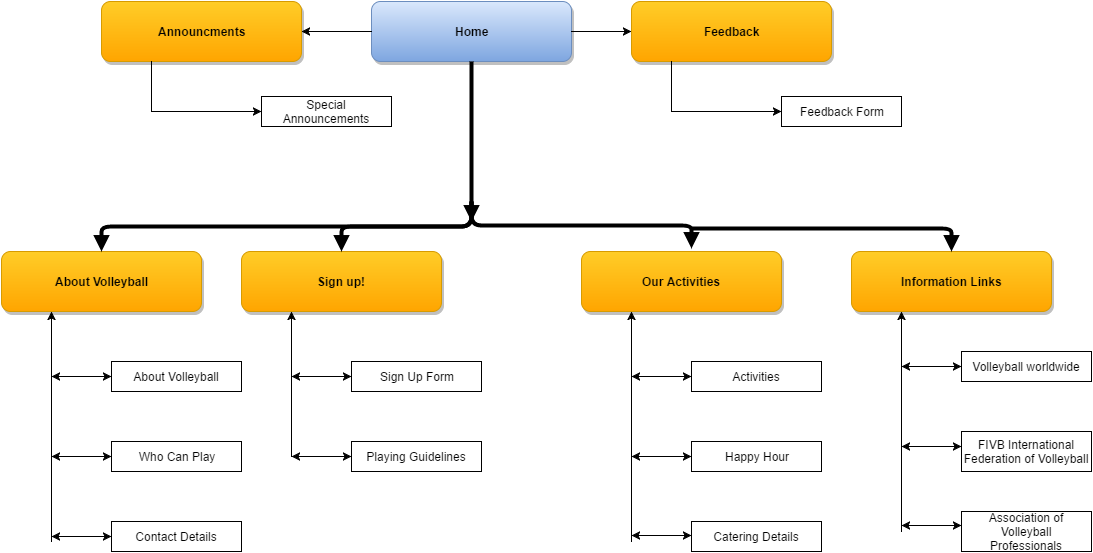

The diagram above was exported from draw.io. Its source (the exported page's mxGraphModel, read from the mxfile embedded in the PNG):
<mxGraphModel dx="2314" dy="1098" grid="1" gridSize="10" guides="1" tooltips="1" connect="1" arrows="1" fold="1" page="1" pageScale="1.5" pageWidth="826" pageHeight="1169" background="#ffffff" math="0" shadow="0">
  <root>
    <mxCell id="0" style=";html=1;" />
    <mxCell id="1" style=";html=1;" parent="0" />
    <mxCell id="2" value="Home" style="rounded=1;shadow=1;fontStyle=1;html=1;plain-blue" vertex="1" parent="1">
      <mxGeometry x="650" y="40" width="200" height="60" as="geometry" />
    </mxCell>
    <mxCell id="4" value="About Volleyball" style="rounded=1;shadow=1;fontStyle=1;html=1;plain-orange" vertex="1" parent="1">
      <mxGeometry x="280" y="290" width="200" height="60" as="geometry" />
    </mxCell>
    <mxCell id="5" value="Sign up!" style="rounded=1;shadow=1;fontStyle=1;html=1;plain-orange" vertex="1" parent="1">
      <mxGeometry x="520" y="290" width="200" height="60" as="geometry" />
    </mxCell>
    <mxCell id="6" value="Information Links" style="rounded=1;shadow=1;fontStyle=1;html=1;plain-orange" vertex="1" parent="1">
      <mxGeometry x="1130" y="290" width="200" height="60" as="geometry" />
    </mxCell>
    <mxCell id="29" value="" style="edgeStyle=elbowEdgeStyle;elbow=vertical;strokeWidth=4;endArrow=block;endFill=1;fontStyle=1;html=1;" edge="1" parent="1" source="2">
      <mxGeometry width="100" height="100" as="geometry">
        <mxPoint y="100" as="sourcePoint" />
        <mxPoint x="750" y="260" as="targetPoint" />
      </mxGeometry>
    </mxCell>
    <mxCell id="30" value="" style="edgeStyle=elbowEdgeStyle;elbow=vertical;strokeWidth=4;endArrow=block;endFill=1;fontStyle=1;html=1;" edge="1" parent="1" target="5">
      <mxGeometry width="100" height="100" as="geometry">
        <mxPoint x="750" y="240" as="sourcePoint" />
        <mxPoint x="100" as="targetPoint" />
      </mxGeometry>
    </mxCell>
    <mxCell id="31" value="" style="edgeStyle=elbowEdgeStyle;elbow=vertical;strokeWidth=4;endArrow=block;endFill=1;fontStyle=1;html=1;" edge="1" parent="1" target="4">
      <mxGeometry width="100" height="100" as="geometry">
        <mxPoint x="750" y="240" as="sourcePoint" />
        <mxPoint x="100" as="targetPoint" />
      </mxGeometry>
    </mxCell>
    <mxCell id="32" value="" style="edgeStyle=elbowEdgeStyle;elbow=vertical;strokeWidth=4;endArrow=block;endFill=1;fontStyle=1;html=1;" edge="1" parent="1">
      <mxGeometry width="100" height="100" as="geometry">
        <mxPoint x="750" y="240" as="sourcePoint" />
        <mxPoint x="970" y="287" as="targetPoint" />
        <Array as="points">
          <mxPoint x="980" y="264" />
        </Array>
      </mxGeometry>
    </mxCell>
    <mxCell id="6d56aac19a4ec052-57" value="Our Activities" style="rounded=1;shadow=1;fontStyle=1;html=1;plain-orange" vertex="1" parent="1">
      <mxGeometry x="860" y="290" width="200" height="60" as="geometry" />
    </mxCell>
    <mxCell id="6d56aac19a4ec052-63" value="" style="edgeStyle=elbowEdgeStyle;elbow=vertical;strokeWidth=4;endArrow=block;endFill=1;fontStyle=1;html=1;" edge="1" parent="1">
      <mxGeometry x="260" y="3" width="100" height="100" as="geometry">
        <mxPoint x="970" y="267" as="sourcePoint" />
        <mxPoint x="1230" y="290" as="targetPoint" />
        <Array as="points">
          <mxPoint x="1240" y="267" />
        </Array>
      </mxGeometry>
    </mxCell>
    <mxCell id="6d56aac19a4ec052-66" value="Announcments" style="rounded=1;shadow=1;fontStyle=1;html=1;plain-orange" vertex="1" parent="1">
      <mxGeometry x="380" y="40" width="200" height="60" as="geometry" />
    </mxCell>
    <mxCell id="6d56aac19a4ec052-68" style="edgeStyle=none;rounded=0;html=1;entryX=1;entryY=0.5;jettySize=auto;orthogonalLoop=1;" edge="1" parent="1" source="2" target="6d56aac19a4ec052-66">
      <mxGeometry relative="1" as="geometry" />
    </mxCell>
    <mxCell id="607bea575890fbf9-32" value="Feedback" style="rounded=1;shadow=1;fontStyle=1;html=1;plain-orange" vertex="1" parent="1">
      <mxGeometry x="910" y="40" width="200" height="60" as="geometry" />
    </mxCell>
    <mxCell id="607bea575890fbf9-33" style="edgeStyle=none;rounded=0;html=1;entryX=0;entryY=0.5;jettySize=auto;orthogonalLoop=1;" edge="1" parent="1" source="2" target="607bea575890fbf9-32">
      <mxGeometry relative="1" as="geometry" />
    </mxCell>
    <mxCell id="607bea575890fbf9-37" value="Who Can Play" style="whiteSpace=wrap;html=1;" vertex="1" parent="1">
      <mxGeometry x="390" y="480" width="130" height="30" as="geometry" />
    </mxCell>
    <mxCell id="607bea575890fbf9-49" value="" style="endArrow=classic;startArrow=classic;html=1;" edge="1" parent="1">
      <mxGeometry width="50" height="50" relative="1" as="geometry">
        <mxPoint x="330" y="495" as="sourcePoint" />
        <mxPoint x="390" y="495" as="targetPoint" />
      </mxGeometry>
    </mxCell>
    <mxCell id="607bea575890fbf9-50" value="About Volleyball" style="whiteSpace=wrap;html=1;" vertex="1" parent="1">
      <mxGeometry x="390" y="400" width="130" height="30" as="geometry" />
    </mxCell>
    <mxCell id="607bea575890fbf9-51" value="" style="endArrow=classic;startArrow=classic;html=1;" edge="1" parent="1">
      <mxGeometry x="330" y="415" width="50" height="50" as="geometry">
        <mxPoint x="330" y="415" as="sourcePoint" />
        <mxPoint x="390" y="415" as="targetPoint" />
      </mxGeometry>
    </mxCell>
    <mxCell id="607bea575890fbf9-52" value="Contact Details" style="whiteSpace=wrap;html=1;" vertex="1" parent="1">
      <mxGeometry x="390" y="560" width="130" height="30" as="geometry" />
    </mxCell>
    <mxCell id="607bea575890fbf9-53" value="" style="endArrow=classic;startArrow=classic;html=1;" edge="1" parent="1">
      <mxGeometry x="330" y="575" width="50" height="50" as="geometry">
        <mxPoint x="330" y="575" as="sourcePoint" />
        <mxPoint x="390" y="575" as="targetPoint" />
      </mxGeometry>
    </mxCell>
    <mxCell id="607bea575890fbf9-57" value="Sign Up Form" style="whiteSpace=wrap;html=1;" vertex="1" parent="1">
      <mxGeometry x="630" y="400" width="130" height="30" as="geometry" />
    </mxCell>
    <mxCell id="607bea575890fbf9-58" value="" style="endArrow=classic;startArrow=classic;html=1;" edge="1" parent="1">
      <mxGeometry x="570" y="415" width="50" height="50" as="geometry">
        <mxPoint x="570" y="415" as="sourcePoint" />
        <mxPoint x="630" y="415" as="targetPoint" />
      </mxGeometry>
    </mxCell>
    <mxCell id="607bea575890fbf9-59" value="Playing Guidelines" style="whiteSpace=wrap;html=1;" vertex="1" parent="1">
      <mxGeometry x="630" y="480" width="130" height="30" as="geometry" />
    </mxCell>
    <mxCell id="607bea575890fbf9-60" value="" style="endArrow=classic;startArrow=classic;html=1;" edge="1" parent="1">
      <mxGeometry x="570" y="495" width="50" height="50" as="geometry">
        <mxPoint x="570" y="495" as="sourcePoint" />
        <mxPoint x="630" y="495" as="targetPoint" />
      </mxGeometry>
    </mxCell>
    <mxCell id="607bea575890fbf9-62" value="Special Announcements" style="whiteSpace=wrap;html=1;" vertex="1" parent="1">
      <mxGeometry x="540" y="135" width="130" height="30" as="geometry" />
    </mxCell>
    <mxCell id="607bea575890fbf9-65" value="Feedback Form" style="whiteSpace=wrap;html=1;" vertex="1" parent="1">
      <mxGeometry x="1060" y="135" width="120" height="30" as="geometry" />
    </mxCell>
    <mxCell id="483e38e3d175337-32" style="edgeStyle=none;rounded=0;html=1;exitX=0.5;exitY=1;jettySize=auto;orthogonalLoop=1;entryX=0.25;entryY=1;" edge="1" parent="1" target="6d56aac19a4ec052-57">
      <mxGeometry x="910" y="580" as="geometry">
        <mxPoint x="910" y="460" as="targetPoint" />
        <mxPoint x="910" y="580" as="sourcePoint" />
      </mxGeometry>
    </mxCell>
    <mxCell id="483e38e3d175337-33" value="Activities" style="whiteSpace=wrap;html=1;" vertex="1" parent="1">
      <mxGeometry x="970" y="400" width="130" height="30" as="geometry" />
    </mxCell>
    <mxCell id="483e38e3d175337-34" value="" style="endArrow=classic;startArrow=classic;html=1;" edge="1" parent="1">
      <mxGeometry x="910" y="415" width="50" height="50" as="geometry">
        <mxPoint x="910" y="415" as="sourcePoint" />
        <mxPoint x="970" y="415" as="targetPoint" />
      </mxGeometry>
    </mxCell>
    <mxCell id="483e38e3d175337-35" value="Happy Hour" style="whiteSpace=wrap;html=1;" vertex="1" parent="1">
      <mxGeometry x="970" y="480" width="130" height="30" as="geometry" />
    </mxCell>
    <mxCell id="483e38e3d175337-36" value="" style="endArrow=classic;startArrow=classic;html=1;" edge="1" parent="1">
      <mxGeometry x="910" y="495" width="50" height="50" as="geometry">
        <mxPoint x="910" y="495" as="sourcePoint" />
        <mxPoint x="970" y="495" as="targetPoint" />
      </mxGeometry>
    </mxCell>
    <mxCell id="483e38e3d175337-37" value="Catering Details" style="whiteSpace=wrap;html=1;" vertex="1" parent="1">
      <mxGeometry x="970" y="560" width="130" height="30" as="geometry" />
    </mxCell>
    <mxCell id="483e38e3d175337-38" value="" style="endArrow=classic;startArrow=classic;html=1;" edge="1" parent="1">
      <mxGeometry x="910" y="574" width="50" height="50" as="geometry">
        <mxPoint x="910" y="574" as="sourcePoint" />
        <mxPoint x="970" y="574" as="targetPoint" />
      </mxGeometry>
    </mxCell>
    <mxCell id="483e38e3d175337-40" value="Volleyball worldwide" style="whiteSpace=wrap;html=1;" vertex="1" parent="1">
      <mxGeometry x="1240" y="390" width="130" height="30" as="geometry" />
    </mxCell>
    <mxCell id="483e38e3d175337-41" value="" style="endArrow=classic;startArrow=classic;html=1;" edge="1" parent="1">
      <mxGeometry x="1180" y="405" width="50" height="50" as="geometry">
        <mxPoint x="1180" y="405" as="sourcePoint" />
        <mxPoint x="1240" y="405" as="targetPoint" />
      </mxGeometry>
    </mxCell>
    <mxCell id="483e38e3d175337-42" value="FIVB International Federation of Volleyball" style="whiteSpace=wrap;html=1;" vertex="1" parent="1">
      <mxGeometry x="1240" y="470" width="130" height="40" as="geometry" />
    </mxCell>
    <mxCell id="483e38e3d175337-43" value="" style="endArrow=classic;startArrow=classic;html=1;" edge="1" parent="1">
      <mxGeometry x="1180" y="485" width="50" height="50" as="geometry">
        <mxPoint x="1180" y="485" as="sourcePoint" />
        <mxPoint x="1240" y="485" as="targetPoint" />
      </mxGeometry>
    </mxCell>
    <mxCell id="483e38e3d175337-44" value="Association of Volleyball Professionals" style="whiteSpace=wrap;html=1;" vertex="1" parent="1">
      <mxGeometry x="1240" y="550" width="130" height="40" as="geometry" />
    </mxCell>
    <mxCell id="483e38e3d175337-45" value="" style="endArrow=classic;startArrow=classic;html=1;" edge="1" parent="1">
      <mxGeometry x="1180" y="564" width="50" height="50" as="geometry">
        <mxPoint x="1180" y="564" as="sourcePoint" />
        <mxPoint x="1240" y="564" as="targetPoint" />
      </mxGeometry>
    </mxCell>
    <mxCell id="751acb69f3a4cfb0-33" style="edgeStyle=orthogonalEdgeStyle;rounded=0;html=1;exitX=0.25;exitY=1;jettySize=auto;orthogonalLoop=1;" edge="1" parent="1" source="6d56aac19a4ec052-66">
      <mxGeometry relative="1" as="geometry">
        <mxPoint x="540" y="150" as="targetPoint" />
        <Array as="points">
          <mxPoint x="430" y="150" />
          <mxPoint x="520" y="150" />
        </Array>
      </mxGeometry>
    </mxCell>
    <mxCell id="751acb69f3a4cfb0-36" style="edgeStyle=orthogonalEdgeStyle;rounded=0;html=1;exitX=0.25;exitY=1;jettySize=auto;orthogonalLoop=1;" edge="1" parent="1">
      <mxGeometry x="950" y="100" as="geometry">
        <mxPoint x="1060" y="150" as="targetPoint" />
        <mxPoint x="950" y="100" as="sourcePoint" />
        <Array as="points">
          <mxPoint x="950" y="150" />
          <mxPoint x="1040" y="150" />
        </Array>
      </mxGeometry>
    </mxCell>
    <mxCell id="751acb69f3a4cfb0-37" style="edgeStyle=none;rounded=0;html=1;exitX=0.5;exitY=1;jettySize=auto;orthogonalLoop=1;entryX=0.25;entryY=1;" edge="1" parent="1" target="6">
      <mxGeometry x="1180" y="570" as="geometry">
        <mxPoint x="1180" y="360" as="targetPoint" />
        <mxPoint x="1180" y="570" as="sourcePoint" />
      </mxGeometry>
    </mxCell>
    <mxCell id="751acb69f3a4cfb0-38" style="edgeStyle=none;rounded=0;html=1;exitX=0.5;exitY=1;jettySize=auto;orthogonalLoop=1;entryX=0.25;entryY=1;" edge="1" parent="1" target="5">
      <mxGeometry x="570" y="495" as="geometry">
        <mxPoint x="570" y="360" as="targetPoint" />
        <mxPoint x="570" y="495" as="sourcePoint" />
      </mxGeometry>
    </mxCell>
    <mxCell id="751acb69f3a4cfb0-39" style="edgeStyle=none;rounded=0;html=1;exitX=0.5;exitY=1;jettySize=auto;orthogonalLoop=1;entryX=0.25;entryY=1;" edge="1" parent="1">
      <mxGeometry x="330" y="580" as="geometry">
        <mxPoint x="330" y="350" as="targetPoint" />
        <mxPoint x="330" y="580" as="sourcePoint" />
      </mxGeometry>
    </mxCell>
  </root>
</mxGraphModel>